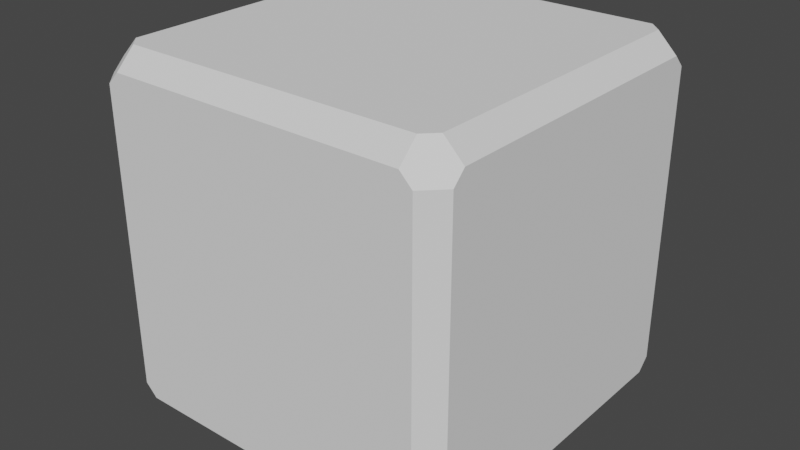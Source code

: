 # Source: blend.blend  (saved by Blender 3.5.10; exported with 4.5.12 LTS)
import bpy
from mathutils import Matrix  # noqa: F401  (used for matrix-valued properties, if any)

bpy.ops.wm.read_factory_settings(use_empty=True)
scene = bpy.context.scene
scene.name = 'Scene'

# ---- collections
col_collection = bpy.data.collections.new('Collection'); scene.collection.children.link(col_collection)

# ---- node groups
ng_auto_smooth = bpy.data.node_groups.new('Auto Smooth', 'GeometryNodeTree')
_s = ng_auto_smooth.interface.new_socket(name='Geometry', in_out='OUTPUT', socket_type='NodeSocketGeometry')
_s = ng_auto_smooth.interface.new_socket(name='Geometry', in_out='INPUT', socket_type='NodeSocketGeometry')
_s = ng_auto_smooth.interface.new_socket(name='Angle', in_out='INPUT', socket_type='NodeSocketFloat')
_s.subtype = 'ANGLE'
_s.min_value = 0.0
_s.max_value = 3.142
ng_auto_smooth.is_modifier = True
_N = ng_auto_smooth.nodes; _L = ng_auto_smooth.links
n0 = _N.new('NodeGroupOutput'); n0.name = 'Group Output'; n0.location = (480, -100)
n1 = _N.new('NodeGroupInput'); n1.name = 'Group Input'; n1.location = (-420, -300)
n2 = _N.new('NodeGroupInput'); n2.name = 'Group Input.001'; n2.location = (-60, -100)
n3 = _N.new('GeometryNodeSetShadeSmooth'); n3.name = 'Set Shade Smooth'; n3.location = (120, -100)
n3.domain = 'EDGE'
n4 = _N.new('GeometryNodeSetShadeSmooth'); n4.name = 'Set Shade Smooth.001'; n4.location = (300, -100)
n5 = _N.new('GeometryNodeInputMeshEdgeAngle'); n5.name = 'Edge Angle'; n5.location = (-420, -220)
n6 = _N.new('GeometryNodeInputEdgeSmooth'); n6.name = 'Is Edge Smooth'; n6.location = (-60, -160)
n7 = _N.new('GeometryNodeInputShadeSmooth'); n7.name = 'Is Face Smooth'; n7.location = (-240, -340)
n8 = _N.new('FunctionNodeBooleanMath'); n8.name = 'Boolean Math'; n8.location = (-60, -220)
n9 = _N.new('FunctionNodeCompare'); n9.name = 'Compare'; n9.location = (-240, -180)
n9.operation = 'LESS_EQUAL'
_L.new(n5.outputs[0], n9.inputs[0])
_L.new(n4.outputs[0], n0.inputs[0])
_L.new(n1.outputs[1], n9.inputs[1])
_L.new(n9.outputs[0], n8.inputs[0])
_L.new(n7.outputs[0], n8.inputs[1])
_L.new(n2.outputs[0], n3.inputs[0])
_L.new(n6.outputs[0], n3.inputs[1])
_L.new(n3.outputs[0], n4.inputs[0])
_L.new(n8.outputs[0], n3.inputs[2])
n0.is_active_output = True

# ---- world
world_world = bpy.data.worlds.new('World'); scene.world = world_world
world_world.use_nodes = True; world_world.node_tree.nodes.clear()
_N = world_world.node_tree.nodes; _L = world_world.node_tree.links
n0 = _N.new('ShaderNodeOutputWorld'); n0.name = 'World Output'; n0.location = (300, 300)
n1 = _N.new('ShaderNodeBackground'); n1.name = 'Background'; n1.location = (10, 300)
n1.inputs[0].default_value = (0.05088, 0.05088, 0.05088, 1.0)
_L.new(n1.outputs[0], n0.inputs[0])
n0.is_active_output = True
world_world.color = (0.05088, 0.05088, 0.05088)
world_world.use_sun_shadow = False
world_world.sun_shadow_jitter_overblur = 0.0

# ---- meshes
me_cube_001 = bpy.data.meshes.new('Cube.001')
me_cube_001.from_pydata([(-0.8936, 0.8264, -1.0), (-1.0, 0.8264, -0.8936), (-0.8264, 1.0, -0.8936), (-0.8264, 0.8936, -1.0), (-0.8936, -0.8264, 1.0), (-1.0, -0.8264, 0.8936), (-0.8264, -1.0, 0.8936), (-0.8264, -0.8936, 1.0), (-0.8264, -0.8936, -1.0), (-0.8264, -1.0, -0.8936), (-0.8936, -1.0, -0.8264), (-1.0, -0.8936, -0.8264), (-1.0, -0.8264, -0.8936), (-0.8936, -0.8264, -1.0), (-1.0, -0.8936, 0.8264), (-0.8936, -1.0, 0.8264), (-1.0, 0.8936, -0.8264), (-0.8936, 1.0, -0.8264), (-0.8264, 0.8936, 1.0), (-0.8264, 1.0, 0.8936), (-0.8936, 1.0, 0.8264), (-1.0, 0.8936, 0.8264), (-1.0, 0.8264, 0.8936), (-0.8936, 0.8264, 1.0), (0.8264, -1.0, -0.8936), (0.8264, -0.8936, -1.0), (0.8264, -0.8936, 1.0), (0.8264, -1.0, 0.8936), (0.8936, -1.0, 0.8264), (1.0, -0.8936, 0.8264), (1.0, -0.8264, 0.8936), (0.8936, -0.8264, 1.0), (0.8264, 0.8936, -1.0), (0.8264, 1.0, -0.8936), (0.8936, 1.0, -0.8264), (1.0, 0.8936, -0.8264), (1.0, 0.8264, -0.8936), (0.8936, 0.8264, -1.0), (0.8936, 0.8264, 1.0), (1.0, 0.8264, 0.8936), (1.0, 0.8936, 0.8264), (0.8936, 1.0, 0.8264), (0.8264, 1.0, 0.8936), (0.8264, 0.8936, 1.0), (0.8936, -0.8264, -1.0), (1.0, -0.8264, -0.8936), (1.0, -0.8936, -0.8264), (0.8936, -1.0, -0.8264)], [], [(8, 9, 10, 11, 12, 13), (18, 19, 20, 21, 22, 23), (24, 47, 28, 27, 6, 15, 10, 9), (12, 11, 14, 5, 22, 21, 16, 1), (44, 45, 46, 47, 24, 25), (26, 27, 28, 29, 30, 31), (36, 35, 40, 39, 30, 29, 46, 45), (38, 39, 40, 41, 42, 43), (32, 33, 34, 35, 36, 37), (6, 7, 4, 5, 14, 15), (2, 17, 20, 19, 42, 41, 34, 33), (38, 43, 18, 23, 4, 7, 26, 31), (0, 1, 16, 17, 2, 3), (2, 33, 32, 3), (36, 45, 44, 37), (4, 23, 22, 5), (20, 17, 16, 21), (26, 7, 6, 27), (30, 39, 38, 31), (42, 19, 18, 43), (40, 35, 34, 41), (12, 1, 0, 13), (24, 9, 8, 25), (10, 15, 14, 11), (46, 29, 28, 47), (0, 3, 32, 37, 44, 25, 8, 13)])
_uv = me_cube_001.uv_layers.new(name='UVMap')
_uv.uv.foreach_set('vector', [0.2417, 0.4782, 0.255, 0.845, 0.315, 0.905, 0.3967, 0.6332, 0.3883, 0.4018, 0.2933, 0.3068, 0.7583, 0.3917, 0.745, 0.405, 0.685, 0.345, 0.6033, 0.2367, 0.6117, 0.2283, 0.7067, 0.3233, 0.3883, 0.7717, 0.3967, 0.7633, 0.6033, 0.7633, 0.6117, 0.7717, 0.6117, 0.9783, 0.6033, 0.9867, 0.3967, 0.9867, 0.3883, 0.9783, 0.3883, 0.0217, 0.3967, 0.0133, 0.6033, 0.0133, 0.6117, 0.0217, 0.6117, 0.2283, 0.6033, 0.2367, 0.3967, 0.2367, 0.3883, 0.2283, 0.375, 0.7416, 0.3883, 0.7283, 0.3967, 0.7367, 0.3967, 0.7633, 0.3883, 0.7717, 0.375, 0.7584, 0.6467, 0.7367, 0.6334, 0.75, 0.6166, 0.75, 0.6033, 0.7367, 0.6117, 0.7283, 0.6383, 0.7283, 0.3883, 0.5217, 0.3967, 0.5133, 0.6033, 0.5133, 0.6117, 0.5217, 0.6117, 0.7283, 0.6033, 0.7367, 0.3967, 0.7367, 0.3883, 0.7283, 0.625, 0.5084, 0.6117, 0.5217, 0.6033, 0.5133, 0.6033, 0.4867, 0.6117, 0.4783, 0.625, 0.4916, 0.3533, 0.5133, 0.3666, 0.5, 0.3834, 0.5, 0.3967, 0.5133, 0.3883, 0.5217, 0.3617, 0.5217, 0.6117, 0.5982, 0.72, 0.87, 0.78, 0.81, 0.7667, 0.4432, 0.6983, 0.2718, 0.6033, 0.3668, 0.3883, 0.2717, 0.3967, 0.2633, 0.6033, 0.2633, 0.6117, 0.2717, 0.6117, 0.4783, 0.6033, 0.4867, 0.3967, 0.4867, 0.3883, 0.4783, 0.6383, 0.5217, 0.6467, 0.5133, 0.8533, 0.5133, 0.8617, 0.5217, 0.8617, 0.7283, 0.8533, 0.7367, 0.6467, 0.7367, 0.6383, 0.7283, 0.22, 0.44, 0.2333, 0.4267, 0.3017, 0.3583, 0.3967, 0.2633, 0.3883, 0.2717, 0.28, 0.38, 0.16, 0.5, 0.34, 0.5, 0.3533, 0.5133, 0.1467, 0.5133, 0.3883, 0.5217, 0.3883, 0.7283, 0.3617, 0.7283, 0.3617, 0.5217, 0.625, 0.035, 0.625, 0.215, 0.6117, 0.2283, 0.6117, 0.0217, 0.6033, 0.2633, 0.3967, 0.2633, 0.3967, 0.2367, 0.6033, 0.2367, 0.625, 0.785, 0.625, 0.965, 0.6117, 0.9783, 0.6117, 0.7717, 0.6117, 0.7283, 0.6117, 0.5217, 0.6383, 0.5217, 0.6383, 0.7283, 0.6117, 0.4783, 0.6117, 0.2717, 0.625, 0.285, 0.625, 0.465, 0.6033, 0.5133, 0.3967, 0.5133, 0.3967, 0.4867, 0.6033, 0.4867, 0.125, 0.715, 0.125, 0.535, 0.1383, 0.5217, 0.1383, 0.7283, 0.34, 0.75, 0.16, 0.75, 0.1467, 0.7367, 0.3533, 0.7367, 0.41, 0.0, 0.59, 0.0, 0.6033, 0.0133, 0.3967, 0.0133, 0.3967, 0.7367, 0.6033, 0.7367, 0.6033, 0.7633, 0.3967, 0.7633, 0.1383, 0.5217, 0.1467, 0.5133, 0.3533, 0.5133, 0.3617, 0.5217, 0.3617, 0.7283, 0.3533, 0.7367, 0.1467, 0.7367, 0.1383, 0.7283])
me_cube_001.update()

# ---- objects
ob_cube = bpy.data.objects.new('Cube', me_cube_001)

# ---- transforms, parenting, visibility, modifiers, constraints
ob_cube.location = (0.0, 0.0, 0.0)
_m = ob_cube.modifiers.new('Auto Smooth', 'NODES')
_m.node_group = ng_auto_smooth
_gi = [s.identifier for s in ng_auto_smooth.interface.items_tree if s.item_type == 'SOCKET' and s.in_out == 'INPUT']
_m[_gi[1]] = 0.5236  # Angle

# ---- collection membership
col_collection.objects.link(ob_cube)

# ---- scene / render settings (as saved in the file)
scene.frame_start = 1; scene.frame_end = 250; scene.frame_set(1)
scene.render.engine = 'BLENDER_EEVEE_NEXT'
scene.cycles.sampling_pattern = 'TABULATED_SOBOL'
scene.view_settings.view_transform = 'Filmic'
bpy.context.view_layer.update()

# ---- added for rendering (the .blend has no active camera and no usable light): camera, sun
cam_auto = bpy.data.cameras.new('AutoCamera')
cam_auto.lens = 50.0
cam_auto.sensor_width = 36.0
cam_auto.clip_end = 1000.0
ob_auto_camera = bpy.data.objects.new('AutoCamera', cam_auto)
scene.collection.objects.link(ob_auto_camera)
ob_auto_camera.location = (3.20507, -3.84609, 2.56406)
ob_auto_camera.rotation_euler = (1.09748, -7.21219e-08, 0.694738)
scene.camera = ob_auto_camera
light_auto_sun = bpy.data.lights.new('AutoSun', 'SUN')
light_auto_sun.energy = 3.0
light_auto_sun.angle = 0.0523599
ob_auto_sun = bpy.data.objects.new('AutoSun', light_auto_sun)
scene.collection.objects.link(ob_auto_sun)
ob_auto_sun.rotation_euler = (0.872665, 0.174533, 0.523599)
bpy.context.view_layer.update()
